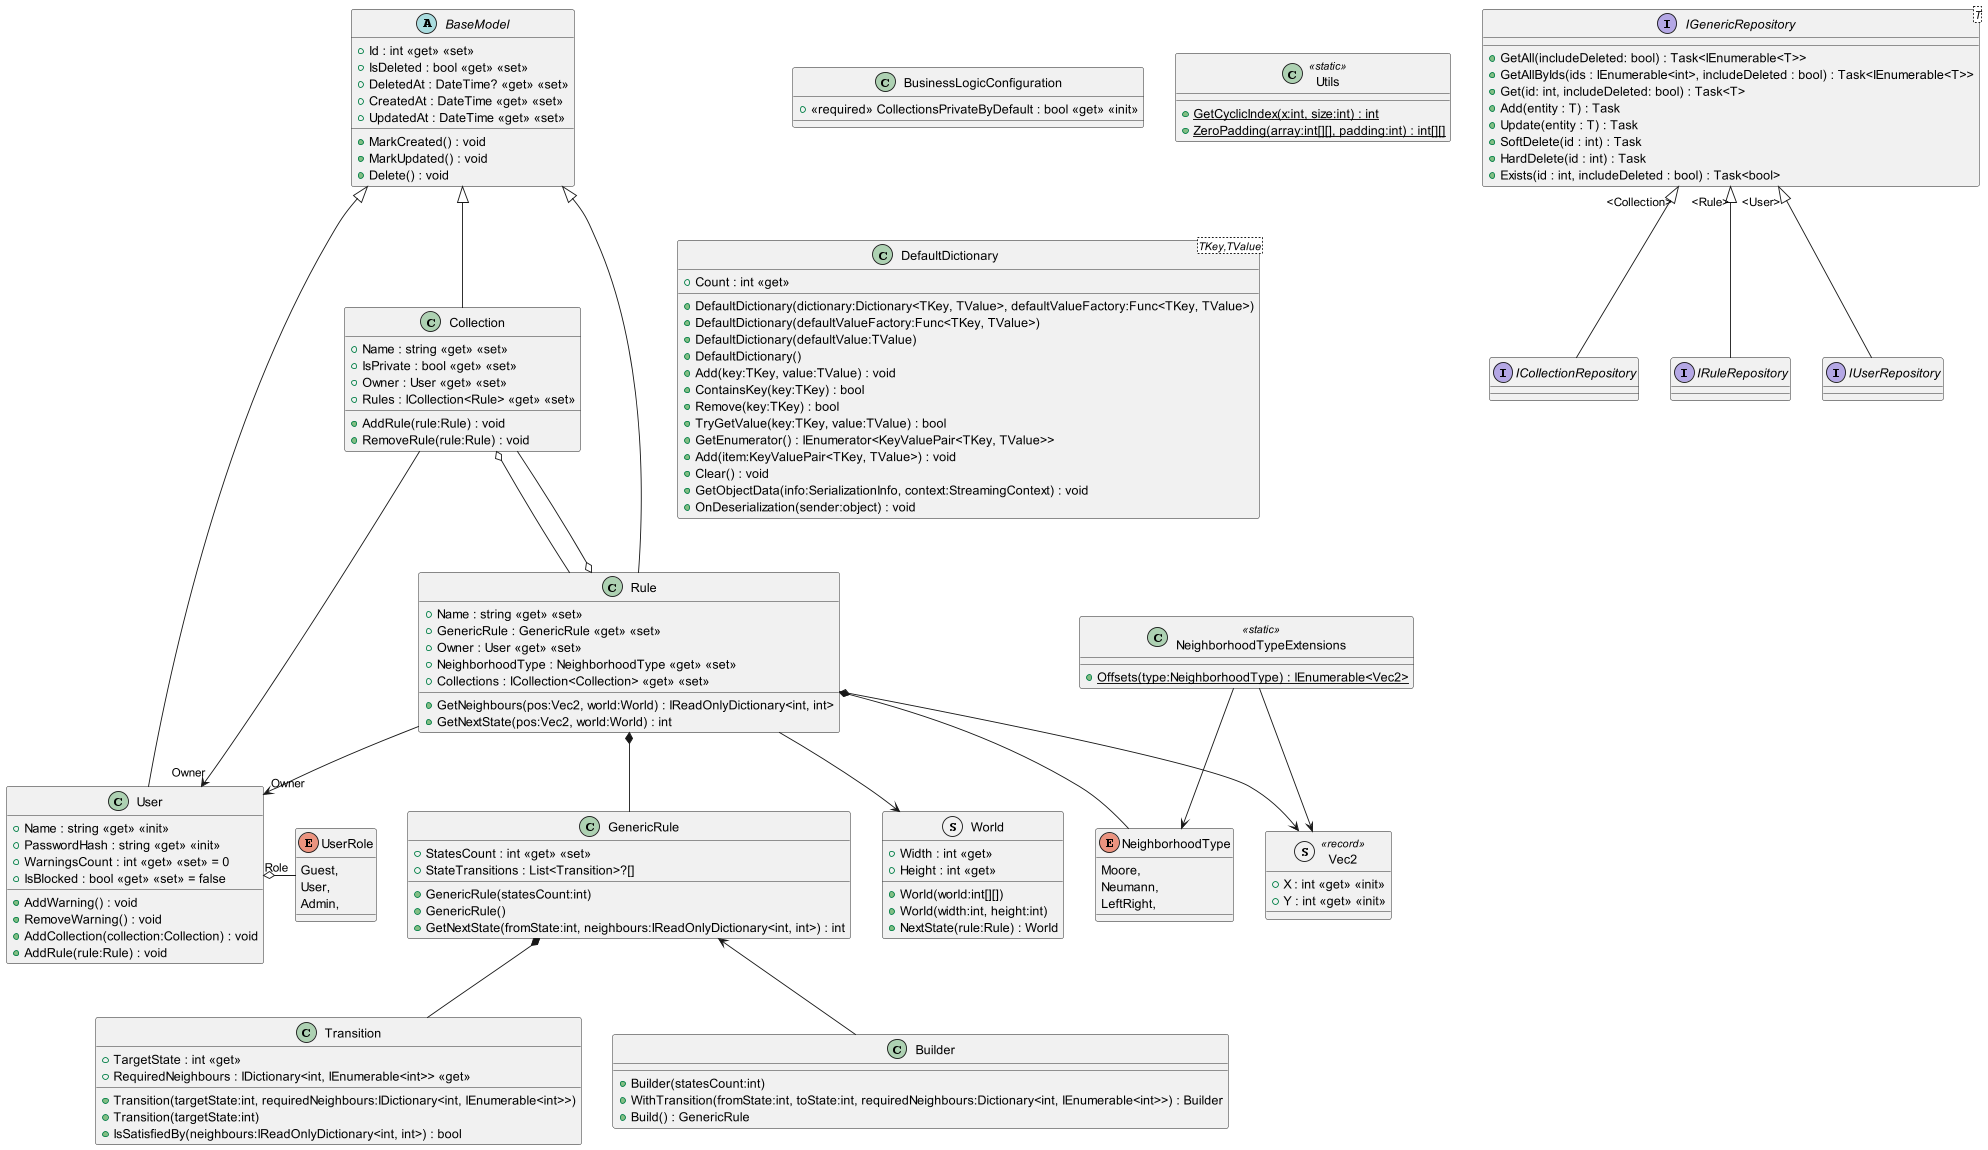

The diagram above was rendered by PlantUML. Its source (embedded in the PNG):
@startuml
class BusinessLogicConfiguration {
    + <<required>> CollectionsPrivateByDefault : bool <<get>> <<init>>
}
class Utils <<static>> {
    + {static} GetCyclicIndex(x:int, size:int) : int
    + {static} ZeroPadding(array:int[][], padding:int) : int[][]
}
class NeighborhoodTypeExtensions <<static>> {
    + {static} Offsets(type:NeighborhoodType) : IEnumerable<Vec2>
}
abstract class BaseModel {
    + Id : int <<get>> <<set>>
    + IsDeleted : bool <<get>> <<set>>
    + DeletedAt : DateTime? <<get>> <<set>>
    + CreatedAt : DateTime <<get>> <<set>>
    + UpdatedAt : DateTime <<get>> <<set>>
    + MarkCreated() : void
    + MarkUpdated() : void
    + Delete() : void
}

class Collection {
    + Name : string <<get>> <<set>>
    + IsPrivate : bool <<get>> <<set>>
    + Owner : User <<get>> <<set>>
    + Rules : ICollection<Rule> <<get>> <<set>>
    + AddRule(rule:Rule) : void
    + RemoveRule(rule:Rule) : void
}

BaseModel <|-- Collection
Collection --> "Owner" User

class GenericRule {
    + StatesCount : int <<get>> <<set>>
    + StateTransitions : List<Transition>?[]
    + GenericRule(statesCount:int)
    + GenericRule()
    + GetNextState(fromState:int, neighbours:IReadOnlyDictionary<int, int>) : int
}

GenericRule *-- Transition

class Builder {
    + Builder(statesCount:int)
    + WithTransition(fromState:int, toState:int, requiredNeighbours:Dictionary<int, IEnumerable<int>>) : Builder
    + Build() : GenericRule
}
GenericRule <-- Builder
class Rule {
    + Name : string <<get>> <<set>>
    + GenericRule : GenericRule <<get>> <<set>>
    + Owner : User <<get>> <<set>>
    + NeighborhoodType : NeighborhoodType <<get>> <<set>>
    + Collections : ICollection<Collection> <<get>> <<set>>
    + GetNeighbours(pos:Vec2, world:World) : IReadOnlyDictionary<int, int>
    + GetNextState(pos:Vec2, world:World) : int
}

BaseModel <|-- Rule
Rule *-- GenericRule
Rule *-- NeighborhoodType
Rule --> "Owner" User
Rule o-- Collection
Collection o-- Rule

class Transition {
    + TargetState : int <<get>>
    + RequiredNeighbours : IDictionary<int, IEnumerable<int>> <<get>>
    + Transition(targetState:int, requiredNeighbours:IDictionary<int, IEnumerable<int>>)
    + Transition(targetState:int)
    + IsSatisfiedBy(neighbours:IReadOnlyDictionary<int, int>) : bool
}
class User {
    + Name : string <<get>> <<init>>
    + PasswordHash : string <<get>> <<init>>
    + WarningsCount : int <<get>> <<set>> = 0
    + IsBlocked : bool <<get>> <<set>> = false
    + AddWarning() : void
    + RemoveWarning() : void
    + AddCollection(collection:Collection) : void
    + AddRule(rule:Rule) : void
}
NeighborhoodTypeExtensions --> NeighborhoodType
BaseModel <|-- User
User o- "Role" UserRole
interface ICollectionRepository {
}
class "IGenericRepository"<T> {
}
"IGenericRepository" "<Collection>" <|-- ICollectionRepository
interface "IGenericRepository"<T> {
}
interface IRuleRepository {
}
class "IGenericRepository"<T> {
}
"IGenericRepository" "<Rule>" <|-- IRuleRepository
interface IUserRepository {
}
interface "IGenericRepository"<T> {
    + GetAll(includeDeleted: bool) : Task<IEnumerable<T>>
    + GetAllByIds(ids : IEnumerable<int>, includeDeleted : bool) : Task<IEnumerable<T>>
    + Get(id: int, includeDeleted: bool) : Task<T>
    + Add(entity : T) : Task
    + Update(entity : T) : Task
    + SoftDelete(id : int) : Task
    + HardDelete(id : int) : Task
    + Exists(id : int, includeDeleted : bool) : Task<bool>
}
"IGenericRepository" "<User>" <|-- IUserRepository

class "DefaultDictionary"<TKey,TValue> {
    + DefaultDictionary(dictionary:Dictionary<TKey, TValue>, defaultValueFactory:Func<TKey, TValue>)
    + DefaultDictionary(defaultValueFactory:Func<TKey, TValue>)
    + DefaultDictionary(defaultValue:TValue)
    + DefaultDictionary()
    + Add(key:TKey, value:TValue) : void
    + ContainsKey(key:TKey) : bool
    + Remove(key:TKey) : bool
    + TryGetValue(key:TKey, value:TValue) : bool
    + GetEnumerator() : IEnumerator<KeyValuePair<TKey, TValue>>
    + Add(item:KeyValuePair<TKey, TValue>) : void
    + Clear() : void
    + Count : int <<get>>
    + GetObjectData(info:SerializationInfo, context:StreamingContext) : void
    + OnDeserialization(sender:object) : void
}

enum NeighborhoodType {
    Moore,
    Neumann,
    LeftRight,
}
enum UserRole {
    Guest,
    User,
    Admin,
}
struct Vec2 <<record>> {
    + X : int <<get>> <<init>>
    + Y : int <<get>> <<init>>
}
struct World {
    + Width : int <<get>>
    + Height : int <<get>>
    + World(world:int[][])
    + World(width:int, height:int)
    + NextState(rule:Rule) : World
}

Rule --> Vec2
Rule --> World
NeighborhoodTypeExtensions --> Vec2
@enduml